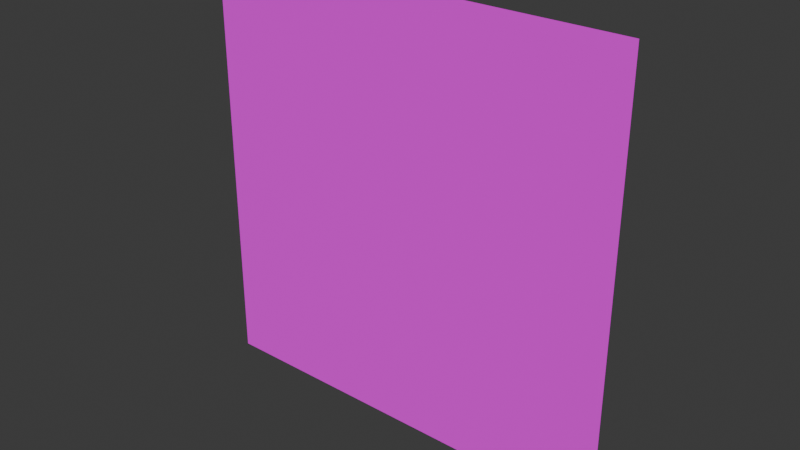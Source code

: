 # Source: papeles.blend  (saved by Blender 4.4.32; exported with 4.5.12 LTS)
import bpy
from mathutils import Matrix  # noqa: F401  (used for matrix-valued properties, if any)

bpy.ops.wm.read_factory_settings(use_empty=True)
scene = bpy.context.scene
scene.name = 'Scene'

# ---- collections
col_collection = bpy.data.collections.new('Collection'); scene.collection.children.link(col_collection)

# ---- images (referenced by path relative to the original .blend; pixels are not part of the script)
import os
ASSET_DIR = os.environ.get("B2B_ASSET_DIR", "")  # directory of the original .blend (textures are referenced by path, not embedded)
HERE = os.path.dirname(os.path.abspath(__file__))  # packed textures are extracted next to this script under _unpacked/

def load_image(name, relpath, width, height, colorspace="sRGB"):
    """Load a texture the original file referenced (path relative to the .blend, or extracted next to this script)."""
    p = next((c for c in (os.path.join(HERE, relpath), os.path.join(ASSET_DIR, relpath)) if relpath and os.path.exists(c)), "")
    if p:
        img = bpy.data.images.load(p, check_existing=True)
        img.name = name
    else:  # same state as the original file: an image datablock whose file is absent (Cycles renders it pink)
        img = bpy.data.images.new(name, width, height)
        img.source = "FILE"
        img.filepath = "//" + (relpath or name)
    img.colorspace_settings.name = colorspace
    return img
img_papers_001_png = load_image('Papers_001.png', 'Papers_001.png', 1024, 1024, 'sRGB')

# ---- materials (node trees are filled in below, after node groups)
mat_material_001 = bpy.data.materials.new('Material.001')

# ---- material node trees
mat_material_001.use_nodes = True; mat_material_001.node_tree.nodes.clear()
_N = mat_material_001.node_tree.nodes; _L = mat_material_001.node_tree.links
n0 = _N.new('ShaderNodeBsdfPrincipled'); n0.name = 'Principled BSDF'; n0.location = (10, 300)
n0.inputs[2].default_value = 1.0
n1 = _N.new('ShaderNodeOutputMaterial'); n1.name = 'Material Output'; n1.location = (300, 300)
n2 = _N.new('ShaderNodeTexImage'); n2.name = 'Image Texture'; n2.location = (-280, 280)
n2.image = img_papers_001_png
n2.interpolation = 'Closest'
_L.new(n0.outputs[0], n1.inputs[0])
_L.new(n2.outputs[0], n0.inputs[0])
_L.new(n2.outputs[1], n0.inputs[4])
n1.is_active_output = True

# ---- world
world_world = bpy.data.worlds.new('World'); scene.world = world_world
world_world.use_nodes = True; world_world.node_tree.nodes.clear()
_N = world_world.node_tree.nodes; _L = world_world.node_tree.links
n0 = _N.new('ShaderNodeOutputWorld'); n0.name = 'World Output'; n0.location = (300, 300)
n1 = _N.new('ShaderNodeBackground'); n1.name = 'Background'; n1.location = (10, 300)
n1.inputs[0].default_value = (0.05088, 0.05088, 0.05088, 1.0)
_L.new(n1.outputs[0], n0.inputs[0])
n0.is_active_output = True
world_world.color = (0.05088, 0.05088, 0.05088)
world_world.sun_shadow_jitter_overblur = 0.0

# ---- meshes
me_plane = bpy.data.meshes.new('Plane')
me_plane.from_pydata([(-1.0, -1.0, 0.0), (1.0, -1.0, 0.0), (-1.0, 1.0, 0.0), (1.0, 1.0, 0.0)], [], [(0, 1, 3, 2)])
_uv = me_plane.uv_layers.new(name='UVMap')
_uv.uv.foreach_set('vector', [0.0, 0.0, 1.0, 0.0, 1.0, 1.0, 0.0, 1.0])
me_plane.materials.append(mat_material_001)
me_plane.update()

# ---- objects
ob_plane = bpy.data.objects.new('Plane', me_plane)

# ---- transforms, parenting, visibility, modifiers, constraints
ob_plane.location = (0.0, 0.0, 0.0)
ob_plane.rotation_euler = (1.571, -0.0, 0.0)

# ---- collection membership
col_collection.objects.link(ob_plane)

# ---- scene / render settings (as saved in the file)
scene.frame_start = 1; scene.frame_end = 250; scene.frame_set(1)
scene.render.engine = 'BLENDER_EEVEE_NEXT'
bpy.context.view_layer.update()

# ---- added for rendering (the .blend has no active camera and no usable light): camera, sun
cam_auto = bpy.data.cameras.new('AutoCamera')
cam_auto.lens = 50.0
cam_auto.sensor_width = 36.0
cam_auto.clip_end = 1000.0
ob_auto_camera = bpy.data.objects.new('AutoCamera', cam_auto)
scene.collection.objects.link(ob_auto_camera)
ob_auto_camera.location = (2.61693, -3.14032, 2.09354)
ob_auto_camera.rotation_euler = (1.09748, -7.21219e-08, 0.694738)
scene.camera = ob_auto_camera
light_auto_sun = bpy.data.lights.new('AutoSun', 'SUN')
light_auto_sun.energy = 3.0
light_auto_sun.angle = 0.0523599
ob_auto_sun = bpy.data.objects.new('AutoSun', light_auto_sun)
scene.collection.objects.link(ob_auto_sun)
ob_auto_sun.rotation_euler = (0.872665, 0.174533, 0.523599)
bpy.context.view_layer.update()
